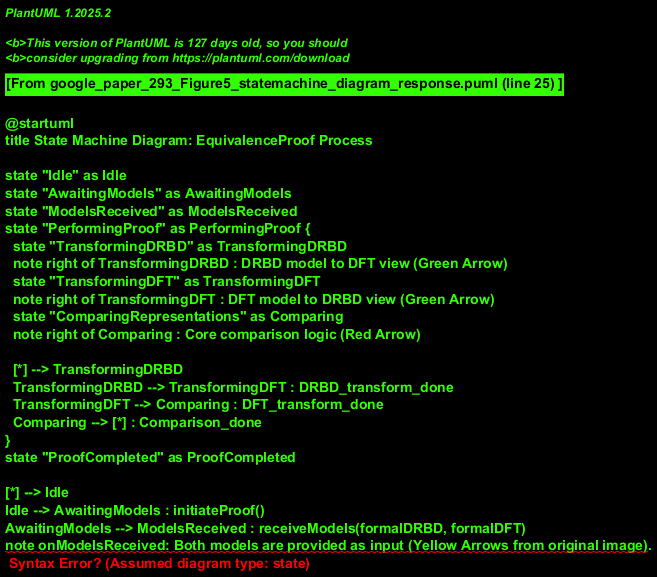

The diagram above was rendered by PlantUML. Its source (embedded in the PNG):
@startuml
title State Machine Diagram: EquivalenceProof Process

state "Idle" as Idle
state "AwaitingModels" as AwaitingModels
state "ModelsReceived" as ModelsReceived
state "PerformingProof" as PerformingProof {
  state "TransformingDRBD" as TransformingDRBD
  note right of TransformingDRBD : DRBD model to DFT view (Green Arrow)
  state "TransformingDFT" as TransformingDFT
  note right of TransformingDFT : DFT model to DRBD view (Green Arrow)
  state "ComparingRepresentations" as Comparing
  note right of Comparing : Core comparison logic (Red Arrow)

  [*] --> TransformingDRBD
  TransformingDRBD --> TransformingDFT : DRBD_transform_done
  TransformingDFT --> Comparing : DFT_transform_done
  Comparing --> [*] : Comparison_done
}
state "ProofCompleted" as ProofCompleted

[*] --> Idle
Idle --> AwaitingModels : initiateProof()
AwaitingModels --> ModelsReceived : receiveModels(formalDRBD, formalDFT)
note onModelsReceived: Both models are provided as input (Yellow Arrows from original image).
ModelsReceived --> PerformingProof : start()
PerformingProof --> ProofCompleted : resultReady(status)
ProofCompleted --> Idle : reset() / storeResult()

@enduml